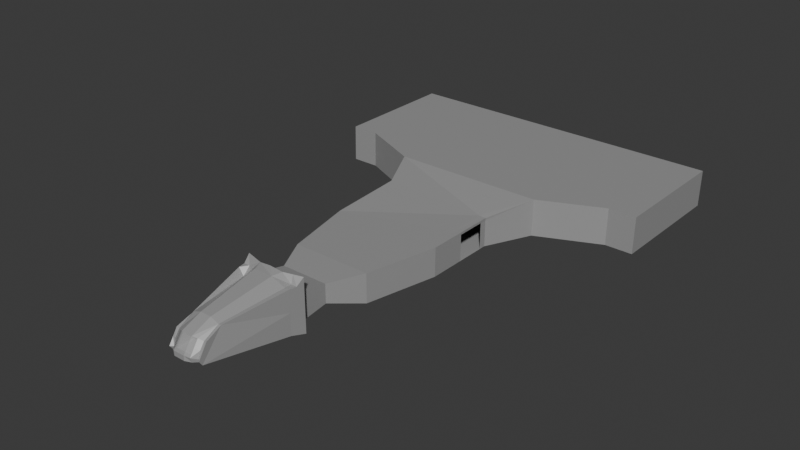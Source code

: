# Source: ship_v2.blend  (saved by Blender 5.0.119; exported with 4.5.12 LTS)
import bpy
from mathutils import Matrix  # noqa: F401  (used for matrix-valued properties, if any)

bpy.ops.wm.read_factory_settings(use_empty=True)
scene = bpy.context.scene
scene.name = 'Scene'

# ---- collections
col_collection = bpy.data.collections.new('Collection'); scene.collection.children.link(col_collection)

# ---- materials (node trees are filled in below, after node groups)
mat_base = bpy.data.materials.new('Base')
mat_base.alpha_threshold = 0.0
mat_base.use_backface_culling_lightprobe_volume = False
mat_base.roughness = 0.5
mat_base.line_color = (0.0, 0.0, 0.0, 1.0)
mat_window = bpy.data.materials.new('Window')

# ---- material node trees
mat_base.use_nodes = True; mat_base.node_tree.nodes.clear()
_N = mat_base.node_tree.nodes; _L = mat_base.node_tree.links
n0 = _N.new('ShaderNodeOutputMaterial'); n0.name = 'Material Output'; n0.location = (200, 100)
n1 = _N.new('ShaderNodeBsdfPrincipled'); n1.name = 'Principled BSDF'; n1.location = (-200, 100)
n1.inputs[0].default_value = (0.4426, 0.4426, 0.4426, 1.0)
n1.inputs[1].default_value = 0.3
_L.new(n1.outputs[0], n0.inputs[0])
n0.is_active_output = True
mat_window.use_nodes = True; mat_window.node_tree.nodes.clear()
_N = mat_window.node_tree.nodes; _L = mat_window.node_tree.links
n0 = _N.new('ShaderNodeBsdfPrincipled'); n0.name = 'Principled BSDF'; n0.location = (-200, 100)
n0.inputs[4].default_value = 0.3116
n1 = _N.new('ShaderNodeOutputMaterial'); n1.name = 'Material Output'; n1.location = (200, 100)
_L.new(n0.outputs[0], n1.inputs[0])
n1.is_active_output = True

# ---- world
world_world = bpy.data.worlds.new('World'); scene.world = world_world
world_world.use_nodes = True; world_world.node_tree.nodes.clear()
_N = world_world.node_tree.nodes; _L = world_world.node_tree.links
n0 = _N.new('ShaderNodeOutputWorld'); n0.name = 'World Output'; n0.location = (200, 100)
n1 = _N.new('ShaderNodeBackground'); n1.name = 'Background'; n1.location = (-200, 100)
n1.inputs[0].default_value = (0.05088, 0.05088, 0.05088, 1.0)
_L.new(n1.outputs[0], n0.inputs[0])
n0.is_active_output = True
world_world.color = (0.05088, 0.05088, 0.05088)
world_world.sun_shadow_jitter_overblur = 0.0

# ---- meshes
me_cube = bpy.data.meshes.new('Cube')
me_cube.from_pydata([(1.684, 6.0, 9.353), (1.684, 6.0, 0.7851), (0.0, -10.0, 3.929), (1.0, -10.0, 3.085), (-1.684, 6.0, 9.353), (-1.684, 6.0, 0.7851), (-1.0, -9.183, 5.074), (-1.0, -10.0, 3.085), (1.0, -4.876, 7.613), (-1.0, -4.876, 7.613), (-4.235, 6.0, 0.9815), (-2.515, -8.615, 2.833), (4.235, 6.0, 8.409), (4.235, 6.0, 0.9815), (0.0, -8.365, 6.22), (1.0, -9.183, 5.074), (2.515, -8.615, 2.833), (-4.191, 5.958, 7.244), (2.515, -4.876, 7.053), (-2.515, -4.876, 7.053), (1.0, -10.0, 3.929), (1.0, -8.365, 6.22), (-1.0, -8.365, 6.22), (-1.0, -10.0, 3.929), (-2.515, -8.76, 3.367), (-2.515, -7.606, 5.662), (2.515, -7.606, 5.662), (2.515, -8.76, 3.367), (-1.758, -7.986, 5.986), (-2.515, -8.389, 4.56), (-1.758, -9.586, 3.648), (1.758, -9.586, 3.648), (2.515, -8.389, 4.56), (1.758, -7.986, 5.986), (1.758, -8.786, 4.817), (-1.758, -8.786, 4.817), (0.0, -9.183, 5.074), (-1.342, -2.0, 1.463), (0.0, 6.0, 0.7851), (0.0, -10.0, 3.085), (1.342, -2.0, 1.463), (0.0, -2.0, 1.463), (-1.171, -6.0, 1.802), (-0.8419, 6.0, 0.7851), (0.8419, 6.0, 0.7851), (-1.513, 2.0, 1.124), (1.513, 2.0, 1.124), (1.171, -6.0, 1.802), (0.0, -6.0, 1.802), (0.0, 2.0, 1.124), (-0.6709, -2.0, 1.463), (0.6709, -2.0, 1.463), (-0.5855, -6.0, 1.802), (-0.7564, 2.0, 1.124), (0.7564, 2.0, 1.124), (0.5855, -6.0, 1.802), (3.01, -9.172, 3.367), (3.01, -8.389, 4.56), (-3.01, -7.606, 5.753), (-3.01, -8.389, 4.56), (-5.068, 6.0, 0.7851), (-3.01, -8.615, 2.525), (5.068, 6.0, 8.409), (5.068, 6.0, 0.7851), (-5.068, 6.0, 8.409), (-2.966, -4.918, 6.595), (3.01, -8.615, 2.525), (3.01, -4.876, 7.053), (-3.01, -9.172, 3.367), (3.01, -7.606, 5.753), (3.375, -1.307, 1.851), (3.805, 2.346, 1.416), (2.945, -4.961, 2.595), (-3.375, -1.307, 1.851), (-2.945, -4.961, 2.595), (-3.805, 2.346, 1.416), (1.758, -9.307, 2.805), (-1.758, -9.307, 2.805), (5.524, 8.531, 0.1259), (5.524, 8.531, 9.504), (-2.831e-07, 8.531, 0.1259), (-1.416e-07, 7.392, 9.881), (-5.524, 8.531, 0.1259), (-5.524, 8.531, 9.504), (5.524, 8.531, 8.409), (5.068, 6.0, 4.597), (5.524, 8.531, 4.267), (-5.524, 8.531, 8.409), (5.296, 7.265, 0.4555), (5.296, 7.265, 8.409), (5.296, 7.265, 4.432), (4.235, 7.265, 8.409), (-4.235, 7.265, 8.409), (-5.068, 6.0, 4.597), (-5.524, 8.531, 4.267), (-5.296, 7.265, 0.4555), (-5.296, 7.265, 8.409), (-5.296, 7.265, 4.432), (2.223, 7.613, 9.523), (-2.223, 7.613, 9.523), (3.873, 8.072, 9.513), (-3.873, 8.072, 9.513), (4.279, 5.958, 7.244), (3.054, -4.918, 6.595), (-4.235, 14.09, 2.108), (4.235, 14.09, 2.108), (-4.191, 14.05, 5.478), (4.279, 14.05, 5.478), (-7.118, 19.9, 0.5238), (7.088, 19.9, 0.5238), (-7.044, 19.83, 5.767), (7.162, 19.83, 5.767), (-10.02, 32.75, 0.5238), (9.958, 32.75, 0.5238), (-9.914, 32.68, 5.767), (10.06, 32.68, 5.767), (-13.86, 53.97, 0.5238), (13.76, 53.97, 0.5238), (-13.72, 53.9, 7.267), (13.91, 53.9, 7.267), (10.06, 45.79, 5.767), (9.957, 45.86, 0.5238), (10.01, 44.52, 5.308), (10.06, 39.23, 5.767), (9.958, 39.3, 0.5238), (10.01, 45.82, 5.308), (10.01, 39.27, 5.308), (-10.02, 82.33, 0.5238), (9.958, 82.33, 0.5238), (-9.914, 82.26, 7.267), (10.06, 82.26, 7.267), (24.96, 58.97, 0.5238), (25.06, 58.9, 7.267), (24.96, 82.33, 0.5238), (25.06, 82.26, 7.267), (-25.02, 58.97, 0.5238), (-24.91, 58.9, 7.267), (-25.02, 82.33, 0.5238), (-24.91, 82.26, 7.267), (-9.903, 45.77, 6.546), (13.68, 55.59, 7.267), (-13.49, 55.59, 7.267), (-10.02, 45.75, 0.5238), (8.796, 38.84, 5.767), (8.798, 45.81, 5.816), (9.957, 44.56, 0.5238), (10.06, 44.52, 5.767), (29.94, 58.97, 0.5238), (30.07, 58.9, 7.267), (29.94, 82.33, 0.5238), (30.07, 82.26, 7.267), (-30.03, 58.97, 0.5238), (-29.9, 58.9, 7.267), (-30.03, 82.33, 0.5238), (-29.9, 82.26, 7.267)], [(2, 39)], [(0, 4, 9, 8), (15, 20, 2, 36), (15, 21, 33, 34), (54, 46, 40, 51), (22, 6, 35, 28), (28, 35, 29, 25), (20, 15, 34, 31), (21, 15, 36, 14), (31, 34, 32, 27), (53, 49, 41, 50), (0, 8, 18, 12), (48, 55, 47, 3, 39), (9, 4, 17, 19), (6, 23, 30, 35), (36, 2, 23, 6), (35, 30, 24, 29), (34, 33, 26, 32), (20, 3, 76, 31), (3, 20, 2, 23, 7, 39), (8, 9, 22, 14, 21), (8, 21, 33, 26, 18), (7, 23, 30, 77), (22, 9, 19, 25, 28), (24, 29, 59, 68), (14, 36, 6, 22), (37, 50, 52, 42), (50, 41, 48, 52), (45, 53, 50, 37), (5, 43, 53, 45), (43, 38, 49, 53), (49, 54, 51, 41), (38, 44, 54, 49), (44, 1, 46, 54), (41, 51, 55, 48), (51, 40, 47, 55), (61, 68, 59, 58, 65, 64, 93, 60), (63, 85, 62, 67, 69, 57, 56, 66), (29, 25, 58, 59), (18, 26, 69, 67), (26, 32, 57, 69), (19, 17, 64, 65), (11, 24, 68, 61), (32, 27, 56, 57), (16, 72, 70, 71, 13, 63, 66), (25, 19, 65, 58), (10, 75, 73, 74, 11, 61, 60), (12, 18, 67, 62), (27, 16, 66, 56), (1, 13, 71, 46), (46, 71, 70, 40), (40, 70, 72, 47), (16, 76, 3, 47, 72), (45, 75, 10, 5), (37, 73, 75, 45), (42, 74, 73, 37), (7, 77, 11, 74, 42), (42, 52, 48, 39, 7), (5, 10, 60, 95, 82, 80, 38, 43), (80, 78, 88, 63, 13, 1, 44, 38), (90, 86, 84, 89), (85, 90, 89, 62), (63, 88, 90, 85), (88, 78, 86, 90), (97, 96, 87, 94), (12, 62, 89, 91), (95, 97, 94, 82), (60, 93, 97, 95), (93, 64, 96, 97), (92, 96, 64, 17), (17, 4, 99, 92), (4, 0, 98, 81, 99), (0, 12, 91, 98), (98, 91, 100), (99, 101, 92), (87, 96, 83), (83, 96, 92, 101), (84, 79, 89), (100, 91, 89, 79), (71, 70, 72, 103, 102, 13), (16, 27, 32, 26, 103, 72), (10, 17, 65, 74, 73, 75), (65, 25, 29, 24, 11, 74), (13, 10, 75, 71), (71, 75, 73, 70), (70, 73, 74, 72), (102, 103, 65, 17), (72, 74, 11, 16), (103, 26, 25, 65), (16, 11, 24, 27), (31, 76, 16, 27), (77, 30, 24, 11), (27, 24, 30, 23, 2, 20, 31), (25, 26, 33, 21, 22, 28), (102, 17, 106, 107), (13, 102, 107, 105), (10, 13, 105, 104), (17, 10, 104, 106), (104, 105, 109, 108), (105, 107, 111, 109), (107, 106, 110, 111), (106, 104, 108, 110), (111, 110, 114, 115), (110, 108, 112, 114), (108, 109, 113, 112), (109, 111, 115, 113), (115, 114, 143, 123), (114, 112, 142, 139), (112, 113, 124, 145, 121, 117, 116, 142), (126, 123, 146, 122), (121, 125, 120, 119, 117), (115, 123, 126, 124, 113), (116, 117, 128, 127), (119, 118, 141, 140), (119, 140, 130, 134, 132), (117, 119, 132, 131), (128, 117, 131, 133), (128, 133, 134, 130), (129, 138, 137, 127), (129, 141, 118, 136, 138), (118, 116, 135, 136), (116, 127, 137, 135), (129, 127, 128, 130), (123, 143, 144, 120, 146), (120, 144, 139, 118, 119), (140, 141, 129, 130), (139, 142, 116, 118), (144, 143, 114, 139), (121, 145, 122, 125), (122, 146, 120, 125), (133, 131, 147, 149), (138, 136, 152, 154), (131, 132, 148, 147), (137, 138, 154, 153), (132, 134, 150, 148), (134, 133, 149, 150), (135, 137, 153, 151), (136, 135, 151, 152), (152, 151, 153, 154), (148, 150, 149, 147)])
me_cube.polygons.foreach_set('material_index', [0, 1, 1, 0, 1, 0, 1, 1, 0, 0, 0, 0, 0, 1, 1, 0, 0, 0, 0, 0, 0, 0, 0, 0, 1, 0, 0, 0, 0, 0, 0, 0, 0, 0, 0, 0, 0, 0, 0, 0, 0, 0, 0, 0, 0, 0, 0, 0, 0, 0, 0, 0, 0, 0, 0, 0, 0, 0, 0, 0, 0, 0, 0, 0, 0, 0, 0, 0, 0, 0, 0, 0, 0, 0, 0, 0, 0, 0, 0, 0, 0, 0, 0, 0, 0, 0, 0, 0, 0, 0, 0, 0, 0, 0, 0, 0, 0, 0, 0, 0, 0, 0, 0, 0, 0, 0, 0, 0, 0, 0, 0, 0, 0, 0, 0, 0, 0, 0, 0, 0, 0, 0, 0, 0, 0, 0, 0, 0, 0, 0, 0, 0, 0, 0, 0, 0, 0, 0, 0])
_uv = me_cube.uv_layers.new(name='UVMap')
_uv.uv.foreach_set('vector', [0.625, 0.5, 0.875, 0.5, 0.875, 0.738, 0.625, 0.738, 0.5425, 0.7486, 0.46, 0.75, 0.46, 0.875, 0.5425, 0.8743, 0.5425, 0.7486, 0.625, 0.7471, 0.625, 0.7464, 0.5424, 0.7482, 0.3125, 0.5625, 0.375, 0.5625, 0.375, 0.625, 0.3125, 0.625, 0.625, 1.0, 0.5425, 1.0, 0.5424, 1.0, 0.625, 1.0, 0.625, 1.0, 0.5424, 1.0, 0.5424, 1.0, 0.625, 1.0, 0.46, 0.75, 0.5425, 0.7486, 0.5424, 0.7482, 0.4599, 0.75, 0.625, 0.7471, 0.5425, 0.7486, 0.5425, 0.8743, 0.625, 0.8736, 0.4599, 0.75, 0.5424, 0.7482, 0.5424, 0.7478, 0.4598, 0.75, 0.1875, 0.5625, 0.25, 0.5625, 0.25, 0.625, 0.1875, 0.625, 0.625, 0.5, 0.625, 0.738, 0.625, 0.738, 0.625, 0.5, 0.25, 0.6875, 0.3125, 0.6875, 0.375, 0.6875, 0.375, 0.75, 0.25, 0.75, 0.875, 0.738, 0.875, 0.5, 0.875, 0.5, 0.875, 0.738, 0.5425, 1.0, 0.46, 1.0, 0.4599, 1.0, 0.5424, 1.0, 0.5425, 0.8743, 0.46, 0.875, 0.46, 1.0, 0.5425, 1.0, 0.5424, 1.0, 0.4599, 1.0, 0.4598, 1.0, 0.5424, 1.0, 0.5424, 0.7482, 0.625, 0.7464, 0.625, 0.7456, 0.5424, 0.7478, 0.46, 0.75, 0.375, 0.75, 0.375, 0.75, 0.4599, 0.75, 0.375, 0.75, 0.46, 0.75, 0.46, 0.875, 0.46, 1.0, 0.375, 1.0, 0.375, 0.875, 0.625, 0.738, 0.875, 0.738, 0.875, 0.7462, 0.75, 0.7467, 0.625, 0.7471, 0.625, 0.738, 0.625, 0.7471, 0.625, 0.7464, 0.625, 0.7456, 0.625, 0.738, 0.375, 1.0, 0.46, 1.0, 0.4599, 1.0, 0.375, 1.0, 0.875, 0.7462, 0.875, 0.738, 0.875, 0.738, 0.875, 0.7456, 0.875, 0.7459, 0.4598, 1.0, 0.5424, 1.0, 0.5424, 1.0, 0.4598, 1.0, 0.625, 0.8736, 0.5425, 0.8743, 0.5425, 1.0, 0.625, 1.0, 0.125, 0.625, 0.1875, 0.625, 0.1875, 0.6875, 0.125, 0.6875, 0.1875, 0.625, 0.25, 0.625, 0.25, 0.6875, 0.1875, 0.6875, 0.125, 0.5625, 0.1875, 0.5625, 0.1875, 0.625, 0.125, 0.625, 0.125, 0.5, 0.1875, 0.5, 0.1875, 0.5625, 0.125, 0.5625, 0.1875, 0.5, 0.25, 0.5, 0.25, 0.5625, 0.1875, 0.5625, 0.25, 0.5625, 0.3125, 0.5625, 0.3125, 0.625, 0.25, 0.625, 0.25, 0.5, 0.3125, 0.5, 0.3125, 0.5625, 0.25, 0.5625, 0.3125, 0.5, 0.375, 0.5, 0.375, 0.5625, 0.3125, 0.5625, 0.25, 0.625, 0.3125, 0.625, 0.3125, 0.6875, 0.25, 0.6875, 0.3125, 0.625, 0.375, 0.625, 0.375, 0.6875, 0.3125, 0.6875, 0.375, 0.0, 0.4598, 0.0, 0.5424, 0.002186, 0.625, 0.004372, 0.625, 0.01199, 0.625, 0.25, 0.5, 0.25, 0.375, 0.25, 0.375, 0.5, 0.5, 0.5, 0.625, 0.5, 0.625, 0.738, 0.625, 0.7456, 0.5424, 0.7478, 0.4598, 0.75, 0.375, 0.75, 0.5424, 1.0, 0.625, 1.0, 0.625, 1.0, 0.5424, 1.0, 0.625, 0.738, 0.625, 0.7456, 0.625, 0.7456, 0.625, 0.738, 0.625, 0.7456, 0.5424, 0.7478, 0.5424, 0.7478, 0.625, 0.7456, 0.875, 0.738, 0.875, 0.5, 0.875, 0.5, 0.875, 0.738, 0.375, 1.0, 0.4598, 1.0, 0.4598, 1.0, 0.375, 1.0, 0.5424, 0.7478, 0.4598, 0.75, 0.4598, 0.75, 0.5424, 0.7478, 0.375, 0.75, 0.375, 0.6875, 0.375, 0.625, 0.375, 0.5625, 0.375, 0.5, 0.375, 0.5, 0.375, 0.75, 0.875, 0.7456, 0.875, 0.738, 0.875, 0.738, 0.875, 0.7456, 0.125, 0.5, 0.125, 0.5625, 0.125, 0.625, 0.125, 0.6875, 0.125, 0.75, 0.125, 0.75, 0.125, 0.5, 0.625, 0.5, 0.625, 0.738, 0.625, 0.738, 0.625, 0.5, 0.4598, 0.75, 0.375, 0.75, 0.375, 0.75, 0.4598, 0.75, 0.375, 0.5, 0.375, 0.5, 0.375, 0.5625, 0.375, 0.5625, 0.375, 0.5625, 0.375, 0.5625, 0.375, 0.625, 0.375, 0.625, 0.375, 0.625, 0.375, 0.625, 0.375, 0.6875, 0.375, 0.6875, 0.375, 0.75, 0.375, 0.75, 0.375, 0.75, 0.375, 0.6875, 0.375, 0.6875, 0.125, 0.5625, 0.125, 0.5625, 0.125, 0.5, 0.125, 0.5, 0.125, 0.625, 0.125, 0.625, 0.125, 0.5625, 0.125, 0.5625, 0.125, 0.6875, 0.125, 0.6875, 0.125, 0.625, 0.125, 0.625, 0.375, 1.0, 0.375, 1.0, 0.375, 1.0, 0.125, 0.6875, 0.125, 0.6875, 0.125, 0.6875, 0.1875, 0.6875, 0.25, 0.6875, 0.25, 0.75, 0.125, 0.75, 0.125, 0.5, 0.125, 0.5, 0.125, 0.5, 0.4141, 0.2573, 0.7032, 0.01461, 0.75, 0.01, 0.25, 0.5, 0.1875, 0.5, 0.75, 0.01, 0.7968, 0.01461, 0.5859, 0.2573, 0.375, 0.5, 0.375, 0.5, 0.375, 0.5, 0.3125, 0.5, 0.25, 0.5, 0.582, 0.4643, 0.664, 0.4285, 0.5312, 0.8424, 0.5781, 0.6712, 0.5, 0.5, 0.582, 0.4643, 0.5781, 0.6712, 0.625, 0.5, 0.375, 0.5, 0.5859, 0.2573, 0.582, 0.4643, 0.5, 0.5, 0.5859, 0.2573, 0.7968, 0.01461, 0.664, 0.4285, 0.582, 0.4643, 0.4805, 0.4018, 0.5469, 0.5462, 0.4688, 0.8424, 0.586, 0.4285, 0.625, 0.5, 0.625, 0.5, 0.5781, 0.6712, 0.0, 0.0, 0.4141, 0.2573, 0.4805, 0.4018, 0.586, 0.4285, 0.7032, 0.01461, 0.125, 0.5, 0.375, 0.375, 0.4805, 0.4018, 0.4141, 0.2573, 0.375, 0.375, 0.625, 0.25, 0.5469, 0.5462, 0.4805, 0.4018, 0.0, 0.0, 0.5469, 0.5462, 0.875, 0.5, 0.875, 0.5, 0.875, 0.5, 0.875, 0.5, 0.0, 0.0, 0.0, 0.0, 0.875, 0.5, 0.625, 0.5, 0.0, 0.0, 0.0, 0.0, 0.0, 0.0, 0.625, 0.5, 0.625, 0.5, 0.0, 0.0, 0.0, 0.0, 0.2734, 0.01231, 0.0, 0.0, 0.2851, 0.01346, 0.2266, 0.01231, 0.2149, 0.01346, 0.0, 0.0, 0.4688, 0.8424, 0.5469, 0.5462, 0.4688, 1.0, 0.4688, 1.0, 0.5469, 0.5462, 0.0, 0.0, 0.2149, 0.01346, 0.5312, 0.8424, 0.5312, 1.0, 0.5781, 0.6712, 0.2851, 0.01346, 0.0, 0.0, 0.5781, 0.6712, 0.5312, 1.0, 0.375, 0.5625, 0.375, 0.5625, 0.375, 0.5625, 0.375, 0.5625, 0.375, 0.5, 0.375, 0.5, 0.0, 0.0, 0.0, 0.0, 0.0, 0.0, 0.0, 0.0, 0.0, 0.0, 0.0, 0.0, 0.0, 0.0, 0.0, 0.0, 0.0, 0.0, 0.0, 0.0, 0.0, 0.0, 0.0, 0.0, 0.0, 0.0, 0.0, 0.0, 0.0, 0.0, 0.0, 0.0, 0.0, 0.0, 0.0, 0.0, 0.375, 0.5, 0.125, 0.5, 0.125, 0.5625, 0.375, 0.5625, 0.375, 0.5625, 0.125, 0.5625, 0.125, 0.625, 0.375, 0.625, 0.375, 0.625, 0.125, 0.625, 0.125, 0.6875, 0.375, 0.6875, 0.375, 0.5, 0.375, 0.5625, 0.0, 0.0, 0.0, 0.0, 0.375, 0.6875, 0.125, 0.6875, 0.125, 0.75, 0.375, 0.75, 0.375, 0.5625, 0.0, 0.0, 0.0, 0.0, 0.0, 0.0, 0.375, 0.75, 0.125, 0.75, 0.4598, 1.0, 0.4598, 0.75, 0.4599, 0.75, 0.375, 0.75, 0.375, 0.75, 0.4598, 0.75, 0.375, 1.0, 0.4599, 1.0, 0.4598, 1.0, 0.375, 1.0, 0.0, 0.0, 0.0, 0.0, 0.0, 0.0, 0.0, 0.0, 0.0, 0.0, 0.0, 0.0, 0.0, 0.0, 0.0, 0.0, 0.0, 0.0, 0.0, 0.0, 0.0, 0.0, 0.0, 0.0, 0.0, 0.0, 0.375, 0.5, 0.0, 0.0, 0.0, 0.0, 0.375, 0.5, 0.375, 0.5, 0.375, 0.5, 0.375, 0.5, 0.375, 0.5, 0.125, 0.5, 0.375, 0.5, 0.375, 0.5, 0.125, 0.5, 0.0, 0.0, 0.0, 0.0, 0.0, 0.0, 0.0, 0.0, 0.125, 0.5, 0.375, 0.5, 0.375, 0.5, 0.125, 0.5, 0.375, 0.5, 0.375, 0.5, 0.375, 0.5, 0.375, 0.5, 0.375, 0.5, 0.0, 0.0, 0.0, 0.0, 0.375, 0.5, 0.0, 0.0, 0.0, 0.0, 0.0, 0.0, 0.0, 0.0, 0.375, 0.5, 0.0, 0.0, 0.0, 0.0, 0.375, 0.5, 0.0, 0.0, 0.0, 0.0, 0.0, 0.0, 0.0, 0.0, 0.125, 0.5, 0.375, 0.5, 0.375, 0.5, 0.125, 0.5, 0.375, 0.5, 0.375, 0.5, 0.375, 0.5, 0.375, 0.5, 0.375, 0.5, 0.0, 0.0, 0.3512, 0.4683, 0.375, 0.5, 0.0, 0.0, 0.0, 0.0, 0.0, 0.0, 0.0, 0.0, 0.125, 0.5, 0.375, 0.5, 0.375, 0.5, 0.375, 0.5, 0.375, 0.5, 0.375, 0.5, 0.125, 0.5, 0.125, 0.5, 0.375, 0.5, 0.375, 0.5, 0.375, 0.5, 0.375, 0.5, 0.375, 0.5, 0.375, 0.5, 0.375, 0.5, 0.375, 0.5, 0.375, 0.5, 0.375, 0.5, 0.375, 0.5, 0.375, 0.5, 0.375, 0.5, 0.375, 0.5, 0.125, 0.5, 0.375, 0.5, 0.375, 0.5, 0.125, 0.5, 0.375, 0.5, 0.0, 0.0, 0.0, 0.0, 0.375, 0.5, 0.375, 0.5, 0.375, 0.5, 0.375, 0.5, 0.375, 0.5, 0.375, 0.5, 0.375, 0.5, 0.375, 0.5, 0.375, 0.5, 0.375, 0.5, 0.375, 0.5, 0.375, 0.5, 0.375, 0.5, 0.375, 0.5, 0.0, 0.0, 0.0, 0.0, 0.0, 0.0, 0.0, 0.0, 0.0, 0.0, 0.0, 0.0, 0.0, 0.0, 0.0, 0.0, 0.0, 0.0, 0.0, 0.0, 0.0, 0.0, 0.0, 0.0, 0.0, 0.0, 0.0, 0.0, 0.0, 0.0, 0.0, 0.0, 0.0, 0.0, 0.125, 0.5, 0.125, 0.5, 0.125, 0.5, 0.125, 0.5, 0.0, 0.0, 0.125, 0.5, 0.0, 0.0, 0.375, 0.5, 0.375, 0.5, 0.3512, 0.4683, 0.3513, 0.4684, 0.375, 0.5, 0.375, 0.5, 0.375, 0.5, 0.3513, 0.4684, 0.0, 0.0, 0.0, 0.0, 0.375, 0.5, 0.375, 0.5, 0.0, 0.0, 0.0, 0.0, 0.375, 0.5, 0.0, 0.0, 0.0, 0.0, 0.0, 0.0, 0.0, 0.0, 0.3513, 0.4684, 0.3512, 0.4683, 0.0, 0.0, 0.0, 0.0, 0.375, 0.5, 0.375, 0.5, 0.375, 0.5, 0.375, 0.5, 0.375, 0.5, 0.375, 0.5, 0.375, 0.5, 0.375, 0.5, 0.375, 0.5, 0.375, 0.5, 0.375, 0.5, 0.375, 0.5, 0.0, 0.0, 0.0, 0.0, 0.0, 0.0, 0.0, 0.0, 0.375, 0.5, 0.375, 0.5, 0.375, 0.5, 0.375, 0.5, 0.0, 0.0, 0.0, 0.0, 0.0, 0.0, 0.0, 0.0, 0.375, 0.5, 0.375, 0.5, 0.375, 0.5, 0.375, 0.5, 0.0, 0.0, 0.0, 0.0, 0.0, 0.0, 0.0, 0.0, 0.125, 0.5, 0.125, 0.5, 0.125, 0.5, 0.125, 0.5, 0.0, 0.0, 0.0, 0.0, 0.0, 0.0, 0.0, 0.0, 0.0, 0.0, 0.125, 0.5, 0.0, 0.0, 0.0, 0.0, 0.375, 0.5, 0.375, 0.5, 0.0, 0.0, 0.375, 0.5])
me_cube.materials.append(mat_base)
me_cube.materials.append(mat_window)
me_cube.use_mirror_vertex_groups = False
me_cube.update()

# ---- objects
ob_ship = bpy.data.objects.new('Ship', me_cube)

# ---- transforms, parenting, visibility, modifiers, constraints
ob_ship.location = (0.0, 0.0, 0.0)
ob_ship.lock_rotations_4d = False
ob_ship.empty_display_type = 'ARROWS'
ob_ship.lineart.crease_threshold = 0.0

# ---- collection membership
col_collection.objects.link(ob_ship)

# ---- scene / render settings (as saved in the file)
scene.frame_start = 1; scene.frame_end = 250; scene.frame_set(1)
scene.render.engine = 'BLENDER_EEVEE_NEXT'
scene.render.bake_bias = 0.0
scene.render.bake_samples = 0
scene.cycles.sampling_pattern = 'TABULATED_SOBOL'
scene.eevee.use_volume_custom_range = False
bpy.context.view_layer.update()

# ---- added for rendering (the .blend has no active camera and no usable light): camera, sun
cam_auto = bpy.data.cameras.new('AutoCamera')
cam_auto.lens = 50.0
cam_auto.sensor_width = 36.0
cam_auto.clip_end = 1795.82
ob_auto_camera = bpy.data.objects.new('AutoCamera', cam_auto)
scene.collection.objects.link(ob_auto_camera)
ob_auto_camera.location = (102.349, -86.6266, 86.8648)
ob_auto_camera.rotation_euler = (1.09748, -7.21219e-08, 0.694738)
scene.camera = ob_auto_camera
light_auto_sun = bpy.data.lights.new('AutoSun', 'SUN')
light_auto_sun.energy = 3.0
light_auto_sun.angle = 0.0523599
ob_auto_sun = bpy.data.objects.new('AutoSun', light_auto_sun)
scene.collection.objects.link(ob_auto_sun)
ob_auto_sun.rotation_euler = (0.872665, 0.174533, 0.523599)
bpy.context.view_layer.update()
